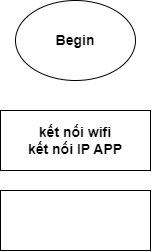

The diagram above was exported from draw.io. Its source (the exported page's mxGraphModel, read from the mxfile embedded in the PNG):
<mxGraphModel dx="664" dy="469" grid="1" gridSize="10" guides="1" tooltips="1" connect="1" arrows="1" fold="1" page="1" pageScale="1" pageWidth="850" pageHeight="1100" math="0" shadow="0">
  <root>
    <mxCell id="0" />
    <mxCell id="1" parent="0" />
    <mxCell id="3" value="Begin" style="ellipse;whiteSpace=wrap;html=1;fontSize=14;fontStyle=1" vertex="1" parent="1">
      <mxGeometry x="280" y="40" width="120" height="80" as="geometry" />
    </mxCell>
    <mxCell id="4" value="kết nối wifi&lt;br&gt;kết nối IP APP" style="rounded=0;whiteSpace=wrap;html=1;fontSize=14;fontStyle=1" vertex="1" parent="1">
      <mxGeometry x="265" y="150" width="150" height="60" as="geometry" />
    </mxCell>
    <mxCell id="5" value="" style="rounded=0;whiteSpace=wrap;html=1;fontSize=14;fontStyle=1" vertex="1" parent="1">
      <mxGeometry x="265" y="230" width="150" height="60" as="geometry" />
    </mxCell>
  </root>
</mxGraphModel>